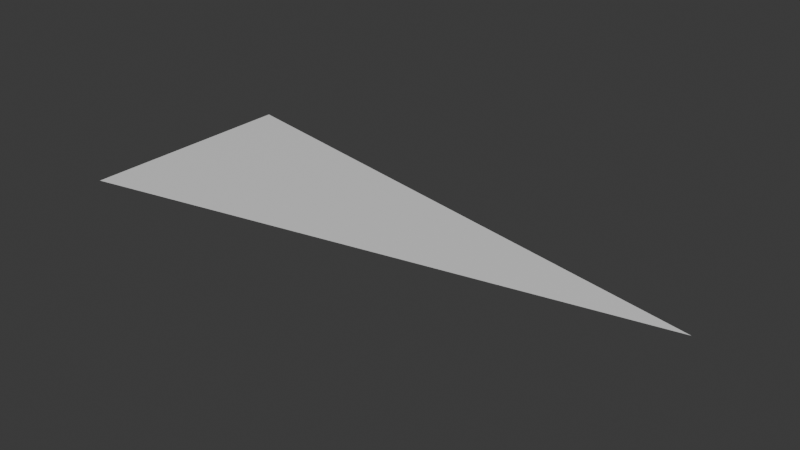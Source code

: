 # Source: TriangleStab.blend  (saved by Blender 4.2.66; exported with 4.5.12 LTS)
import bpy
from mathutils import Matrix  # noqa: F401  (used for matrix-valued properties, if any)

bpy.ops.wm.read_factory_settings(use_empty=True)
scene = bpy.context.scene
scene.name = 'Scene'

# ---- collections
col_collection = bpy.data.collections.new('Collection'); scene.collection.children.link(col_collection)

# ---- materials (node trees are filled in below, after node groups)
mat_material_001 = bpy.data.materials.new('Material.001')
mat_material_001.alpha_threshold = 0.0
mat_material_001.use_transparent_shadow = False
mat_material_001.roughness = 0.5
mat_material_001.line_color = (0.0, 0.0, 0.0, 1.0)

# ---- material node trees
mat_material_001.use_nodes = True; mat_material_001.node_tree.nodes.clear()
_N = mat_material_001.node_tree.nodes; _L = mat_material_001.node_tree.links
n0 = _N.new('ShaderNodeOutputMaterial'); n0.name = 'Material Output'; n0.location = (300, 300)
n1 = _N.new('ShaderNodeBsdfPrincipled'); n1.name = 'Principled BSDF'; n1.location = (10, 300)
n1.inputs[3].default_value = 1.45
_L.new(n1.outputs[0], n0.inputs[0])
n0.is_active_output = True

# ---- world
world_world = bpy.data.worlds.new('World'); scene.world = world_world
world_world.use_nodes = True; world_world.node_tree.nodes.clear()
_N = world_world.node_tree.nodes; _L = world_world.node_tree.links
n0 = _N.new('ShaderNodeOutputWorld'); n0.name = 'World Output'; n0.location = (300, 300)
n1 = _N.new('ShaderNodeBackground'); n1.name = 'Background'; n1.location = (10, 300)
n1.inputs[0].default_value = (0.05088, 0.05088, 0.05088, 1.0)
_L.new(n1.outputs[0], n0.inputs[0])
n0.is_active_output = True
world_world.color = (0.05088, 0.05088, 0.05088)
world_world.sun_shadow_jitter_overblur = 0.0

# ---- meshes
me_cube_001 = bpy.data.meshes.new('Cube.001')
me_cube_001.from_pydata([(10.0, 1.0, -1.748e-07), (0.0, 3.0, 1.748e-07), (0.0, -1.0, -1.748e-07)], [], [(0, 2, 1)])
_uv = me_cube_001.uv_layers.new(name='UVMap')
_uv.uv.foreach_set('vector', [0.375, 0.625, 0.125, 0.75, 0.125, 0.5])
me_cube_001.materials.append(mat_material_001)
me_cube_001.use_mirror_vertex_groups = False
me_cube_001.update()

# ---- objects
ob_cube = bpy.data.objects.new('Cube', me_cube_001)

# ---- transforms, parenting, visibility, modifiers, constraints
ob_cube.location = (0.0, -1.0, 0.0)
ob_cube.scale = (1.0, 1.0, -1.0)
ob_cube.lock_rotations_4d = False
ob_cube.empty_display_type = 'ARROWS'
ob_cube.lineart.crease_threshold = 0.0

# ---- collection membership
col_collection.objects.link(ob_cube)

# ---- scene / render settings (as saved in the file)
scene.frame_start = 1; scene.frame_end = 250; scene.frame_set(1)
scene.render.engine = 'BLENDER_EEVEE_NEXT'
bpy.context.view_layer.update()

# ---- added for rendering (the .blend has no active camera and no usable light): camera, sun
cam_auto = bpy.data.cameras.new('AutoCamera')
cam_auto.lens = 50.0
cam_auto.sensor_width = 36.0
cam_auto.clip_end = 1000.0
ob_auto_camera = bpy.data.objects.new('AutoCamera', cam_auto)
scene.collection.objects.link(ob_auto_camera)
ob_auto_camera.location = (14.965, -11.958, 7.97198)
ob_auto_camera.rotation_euler = (1.09748, -7.21219e-08, 0.694738)
scene.camera = ob_auto_camera
light_auto_sun = bpy.data.lights.new('AutoSun', 'SUN')
light_auto_sun.energy = 3.0
light_auto_sun.angle = 0.0523599
ob_auto_sun = bpy.data.objects.new('AutoSun', light_auto_sun)
scene.collection.objects.link(ob_auto_sun)
ob_auto_sun.rotation_euler = (0.872665, 0.174533, 0.523599)
bpy.context.view_layer.update()
